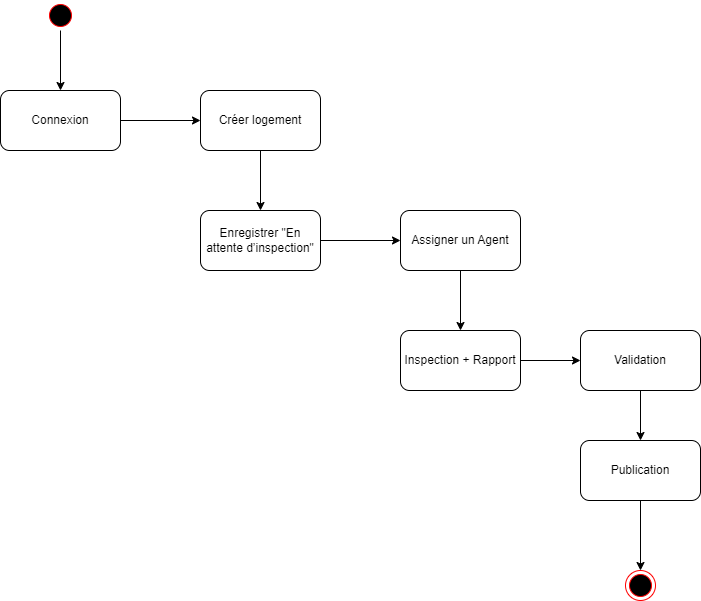

The diagram above was exported from draw.io. Its source (the exported page's mxGraphModel, read from the mxfile embedded in the PNG):
<mxGraphModel dx="1256" dy="906" grid="1" gridSize="10" guides="1" tooltips="1" connect="1" arrows="1" fold="1" page="0" pageScale="1" pageWidth="827" pageHeight="1169" math="0" shadow="0">
  <root>
    <mxCell id="0" />
    <mxCell id="1" parent="0" />
    <mxCell id="y4H2w89G2cQlGLDsSGeh-9" value="" style="edgeStyle=orthogonalEdgeStyle;rounded=0;orthogonalLoop=1;jettySize=auto;html=1;" edge="1" parent="1" source="y4H2w89G2cQlGLDsSGeh-1" target="y4H2w89G2cQlGLDsSGeh-8">
      <mxGeometry relative="1" as="geometry" />
    </mxCell>
    <mxCell id="y4H2w89G2cQlGLDsSGeh-1" value="Connexion" style="rounded=1;whiteSpace=wrap;html=1;" vertex="1" parent="1">
      <mxGeometry x="-200" y="-160" width="120" height="60" as="geometry" />
    </mxCell>
    <mxCell id="y4H2w89G2cQlGLDsSGeh-7" value="" style="edgeStyle=orthogonalEdgeStyle;rounded=0;orthogonalLoop=1;jettySize=auto;html=1;" edge="1" parent="1" source="y4H2w89G2cQlGLDsSGeh-5" target="y4H2w89G2cQlGLDsSGeh-1">
      <mxGeometry relative="1" as="geometry" />
    </mxCell>
    <mxCell id="y4H2w89G2cQlGLDsSGeh-5" value="" style="ellipse;html=1;shape=startState;fillColor=#000000;strokeColor=#ff0000;" vertex="1" parent="1">
      <mxGeometry x="-155" y="-250" width="30" height="30" as="geometry" />
    </mxCell>
    <mxCell id="y4H2w89G2cQlGLDsSGeh-11" value="" style="edgeStyle=orthogonalEdgeStyle;rounded=0;orthogonalLoop=1;jettySize=auto;html=1;" edge="1" parent="1" source="y4H2w89G2cQlGLDsSGeh-8" target="y4H2w89G2cQlGLDsSGeh-10">
      <mxGeometry relative="1" as="geometry" />
    </mxCell>
    <mxCell id="y4H2w89G2cQlGLDsSGeh-8" value="Créer logement" style="rounded=1;whiteSpace=wrap;html=1;" vertex="1" parent="1">
      <mxGeometry y="-160" width="120" height="60" as="geometry" />
    </mxCell>
    <mxCell id="y4H2w89G2cQlGLDsSGeh-13" value="" style="edgeStyle=orthogonalEdgeStyle;rounded=0;orthogonalLoop=1;jettySize=auto;html=1;" edge="1" parent="1" source="y4H2w89G2cQlGLDsSGeh-10" target="y4H2w89G2cQlGLDsSGeh-12">
      <mxGeometry relative="1" as="geometry" />
    </mxCell>
    <mxCell id="y4H2w89G2cQlGLDsSGeh-10" value="Enregistrer &quot;En attente d’inspection&quot;" style="rounded=1;whiteSpace=wrap;html=1;" vertex="1" parent="1">
      <mxGeometry y="-40" width="120" height="60" as="geometry" />
    </mxCell>
    <mxCell id="y4H2w89G2cQlGLDsSGeh-15" value="" style="edgeStyle=orthogonalEdgeStyle;rounded=0;orthogonalLoop=1;jettySize=auto;html=1;" edge="1" parent="1" source="y4H2w89G2cQlGLDsSGeh-12" target="y4H2w89G2cQlGLDsSGeh-14">
      <mxGeometry relative="1" as="geometry" />
    </mxCell>
    <mxCell id="y4H2w89G2cQlGLDsSGeh-12" value="Assigner un Agent" style="rounded=1;whiteSpace=wrap;html=1;" vertex="1" parent="1">
      <mxGeometry x="200" y="-40" width="120" height="60" as="geometry" />
    </mxCell>
    <mxCell id="y4H2w89G2cQlGLDsSGeh-17" value="" style="edgeStyle=orthogonalEdgeStyle;rounded=0;orthogonalLoop=1;jettySize=auto;html=1;" edge="1" parent="1" source="y4H2w89G2cQlGLDsSGeh-14" target="y4H2w89G2cQlGLDsSGeh-16">
      <mxGeometry relative="1" as="geometry" />
    </mxCell>
    <mxCell id="y4H2w89G2cQlGLDsSGeh-14" value="Inspection + Rapport" style="rounded=1;whiteSpace=wrap;html=1;" vertex="1" parent="1">
      <mxGeometry x="200" y="80" width="120" height="60" as="geometry" />
    </mxCell>
    <mxCell id="y4H2w89G2cQlGLDsSGeh-19" value="" style="edgeStyle=orthogonalEdgeStyle;rounded=0;orthogonalLoop=1;jettySize=auto;html=1;" edge="1" parent="1" source="y4H2w89G2cQlGLDsSGeh-16" target="y4H2w89G2cQlGLDsSGeh-18">
      <mxGeometry relative="1" as="geometry" />
    </mxCell>
    <mxCell id="y4H2w89G2cQlGLDsSGeh-16" value="Validation" style="rounded=1;whiteSpace=wrap;html=1;" vertex="1" parent="1">
      <mxGeometry x="380" y="80" width="120" height="60" as="geometry" />
    </mxCell>
    <mxCell id="y4H2w89G2cQlGLDsSGeh-22" value="" style="edgeStyle=orthogonalEdgeStyle;rounded=0;orthogonalLoop=1;jettySize=auto;html=1;" edge="1" parent="1" source="y4H2w89G2cQlGLDsSGeh-18" target="y4H2w89G2cQlGLDsSGeh-21">
      <mxGeometry relative="1" as="geometry" />
    </mxCell>
    <mxCell id="y4H2w89G2cQlGLDsSGeh-18" value="Publication" style="rounded=1;whiteSpace=wrap;html=1;" vertex="1" parent="1">
      <mxGeometry x="380" y="190" width="120" height="60" as="geometry" />
    </mxCell>
    <mxCell id="y4H2w89G2cQlGLDsSGeh-21" value="" style="ellipse;html=1;shape=endState;fillColor=#000000;strokeColor=#ff0000;" vertex="1" parent="1">
      <mxGeometry x="425" y="320" width="30" height="30" as="geometry" />
    </mxCell>
  </root>
</mxGraphModel>